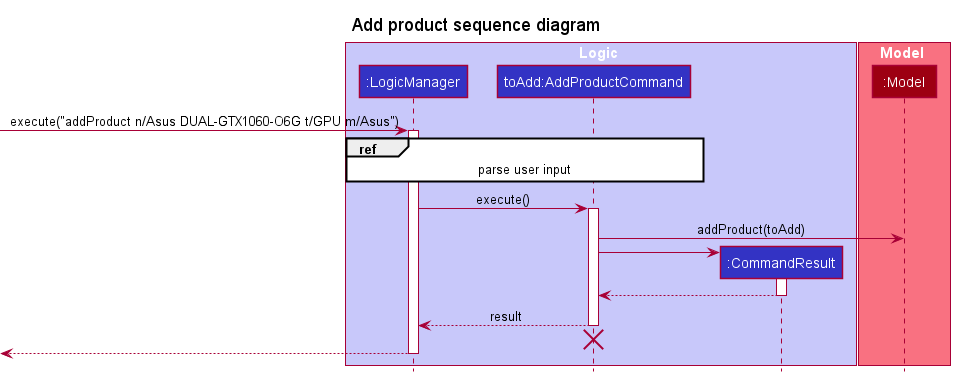

The diagram above was rendered by PlantUML. Its source (embedded in the PNG):
@startuml
!include ../style.puml
title Add product sequence diagram

box Logic LOGIC_COLOR_T1
participant ":LogicManager" as LogicManager LOGIC_COLOR
participant "toAdd:AddProductCommand" as AddProductCommand LOGIC_COLOR
participant ":CommandResult" as CommandResult LOGIC_COLOR
end box

box Model MODEL_COLOR_T1
participant ":Model" as Model MODEL_COLOR
end box
[-> LogicManager : execute("addProduct n/Asus DUAL-GTX1060-O6G t/GPU m/Asus")
activate LogicManager

ref over LogicManager, AddProductCommand : parse user input

LogicManager -> AddProductCommand : execute()
activate AddProductCommand

AddProductCommand -> Model : addProduct(toAdd)

create CommandResult
AddProductCommand -> CommandResult
activate CommandResult

CommandResult --> AddProductCommand
deactivate CommandResult

AddProductCommand --> LogicManager : result
deactivate AddProductCommand

AddProductCommand -[hidden]-> LogicManager
destroy AddProductCommand

[<--LogicManager
deactivate LogicManager
@enduml